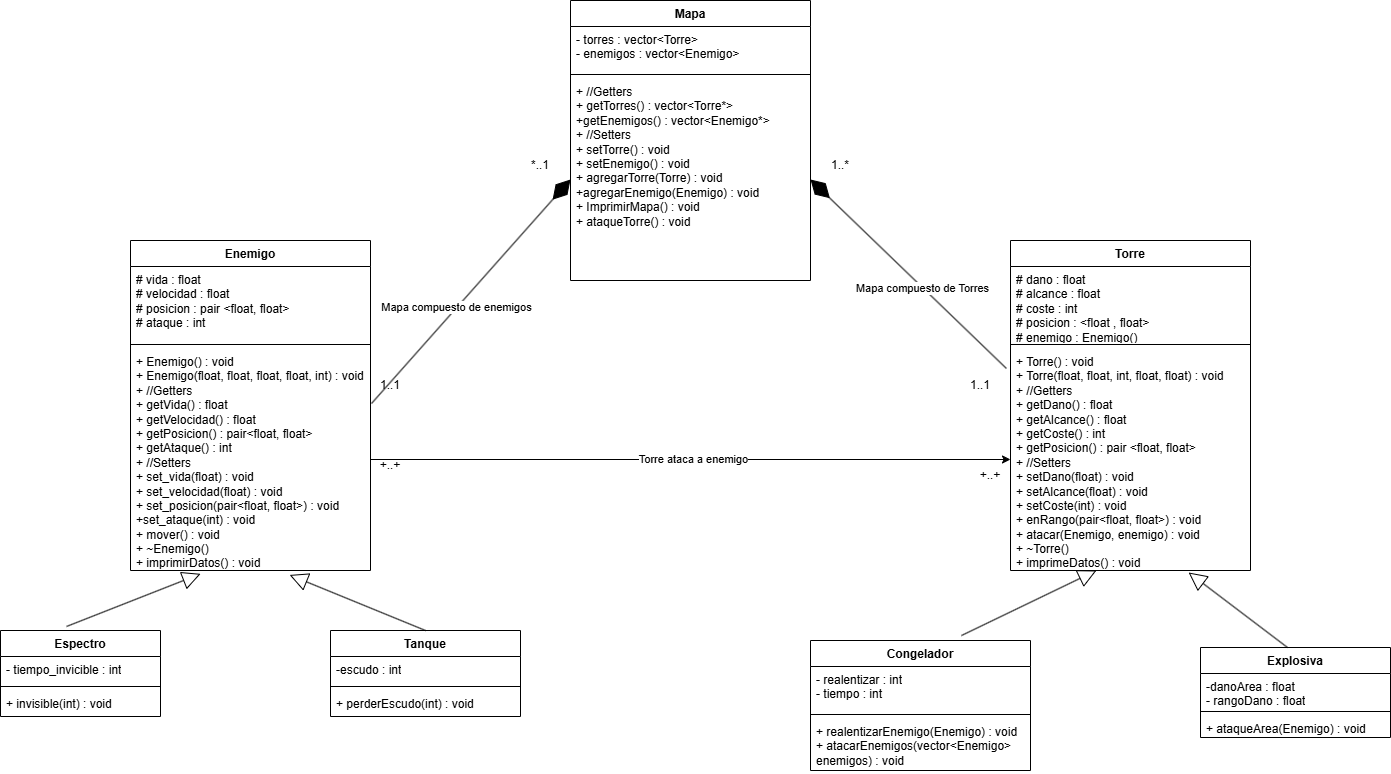

The diagram above was exported from draw.io. Its source (the exported page's mxGraphModel, read from the mxfile embedded in the PNG):
<mxGraphModel dx="2190" dy="931" grid="1" gridSize="10" guides="1" tooltips="1" connect="1" arrows="1" fold="1" page="1" pageScale="1" pageWidth="827" pageHeight="1169" math="0" shadow="0">
  <root>
    <mxCell id="0" />
    <mxCell id="1" parent="0" />
    <mxCell id="oxkveCwAal4cTxH1PLpr-1" value="Mapa" style="swimlane;fontStyle=1;align=center;verticalAlign=top;childLayout=stackLayout;horizontal=1;startSize=26;horizontalStack=0;resizeParent=1;resizeParentMax=0;resizeLast=0;collapsible=1;marginBottom=0;whiteSpace=wrap;html=1;" parent="1" vertex="1">
      <mxGeometry x="400" y="200" width="240" height="280" as="geometry" />
    </mxCell>
    <mxCell id="oxkveCwAal4cTxH1PLpr-2" value="-&amp;nbsp;torres : vector&amp;lt;Torre&amp;gt;&lt;div&gt;- enemigos : vector&amp;lt;Enemigo&amp;gt;&lt;/div&gt;" style="text;strokeColor=none;fillColor=none;align=left;verticalAlign=top;spacingLeft=4;spacingRight=4;overflow=hidden;rotatable=0;points=[[0,0.5],[1,0.5]];portConstraint=eastwest;whiteSpace=wrap;html=1;" parent="oxkveCwAal4cTxH1PLpr-1" vertex="1">
      <mxGeometry y="26" width="240" height="44" as="geometry" />
    </mxCell>
    <mxCell id="oxkveCwAal4cTxH1PLpr-3" value="" style="line;strokeWidth=1;fillColor=none;align=left;verticalAlign=middle;spacingTop=-1;spacingLeft=3;spacingRight=3;rotatable=0;labelPosition=right;points=[];portConstraint=eastwest;strokeColor=inherit;" parent="oxkveCwAal4cTxH1PLpr-1" vertex="1">
      <mxGeometry y="70" width="240" height="8" as="geometry" />
    </mxCell>
    <mxCell id="oxkveCwAal4cTxH1PLpr-4" value="+ //Getters&lt;div&gt;+ getTorres() : vector&amp;lt;Torre*&amp;gt;&lt;/div&gt;&lt;div&gt;+getEnemigos() : vector&amp;lt;Enemigo*&amp;gt;&lt;/div&gt;&lt;div&gt;+ //Setters&lt;/div&gt;&lt;div&gt;+ setTorre() : void&lt;/div&gt;&lt;div&gt;+ setEnemigo() : void&lt;/div&gt;&lt;div&gt;+ agregarTorre(Torre) : void&lt;/div&gt;&lt;div&gt;+agregarEnemigo(Enemigo) : void&lt;/div&gt;&lt;div&gt;+ ImprimirMapa() : void&lt;/div&gt;&lt;div&gt;+ ataqueTorre() : void&lt;/div&gt;" style="text;strokeColor=none;fillColor=none;align=left;verticalAlign=top;spacingLeft=4;spacingRight=4;overflow=hidden;rotatable=0;points=[[0,0.5],[1,0.5]];portConstraint=eastwest;whiteSpace=wrap;html=1;" parent="oxkveCwAal4cTxH1PLpr-1" vertex="1">
      <mxGeometry y="78" width="240" height="202" as="geometry" />
    </mxCell>
    <mxCell id="oxkveCwAal4cTxH1PLpr-5" value="Enemigo" style="swimlane;fontStyle=1;align=center;verticalAlign=top;childLayout=stackLayout;horizontal=1;startSize=26;horizontalStack=0;resizeParent=1;resizeParentMax=0;resizeLast=0;collapsible=1;marginBottom=0;whiteSpace=wrap;html=1;" parent="1" vertex="1">
      <mxGeometry x="-40" y="440" width="240" height="330" as="geometry" />
    </mxCell>
    <mxCell id="oxkveCwAal4cTxH1PLpr-6" value="# vida : float&lt;div&gt;# velocidad : float&lt;/div&gt;&lt;div&gt;# posicion : pair &amp;lt;float, float&amp;gt;&lt;/div&gt;&lt;div&gt;# ataque : int&lt;/div&gt;" style="text;strokeColor=none;fillColor=none;align=left;verticalAlign=top;spacingLeft=4;spacingRight=4;overflow=hidden;rotatable=0;points=[[0,0.5],[1,0.5]];portConstraint=eastwest;whiteSpace=wrap;html=1;" parent="oxkveCwAal4cTxH1PLpr-5" vertex="1">
      <mxGeometry y="26" width="240" height="74" as="geometry" />
    </mxCell>
    <mxCell id="oxkveCwAal4cTxH1PLpr-7" value="" style="line;strokeWidth=1;fillColor=none;align=left;verticalAlign=middle;spacingTop=-1;spacingLeft=3;spacingRight=3;rotatable=0;labelPosition=right;points=[];portConstraint=eastwest;strokeColor=inherit;" parent="oxkveCwAal4cTxH1PLpr-5" vertex="1">
      <mxGeometry y="100" width="240" height="8" as="geometry" />
    </mxCell>
    <mxCell id="oxkveCwAal4cTxH1PLpr-8" value="+ Enemigo() : void&lt;div&gt;+ Enemigo(float, float, float, float, int) : void&lt;/div&gt;&lt;div&gt;+ //Getters&lt;/div&gt;&lt;div&gt;+ getVida() : float&lt;/div&gt;&lt;div&gt;+ getVelocidad() : float&lt;/div&gt;&lt;div&gt;+ getPosicion() : pair&amp;lt;float, float&amp;gt;&lt;/div&gt;&lt;div&gt;+ getAtaque() : int&lt;/div&gt;&lt;div&gt;+ //Setters&lt;/div&gt;&lt;div&gt;+ set_vida(float) : void&lt;/div&gt;&lt;div&gt;+ set_velocidad(float) : void&lt;/div&gt;&lt;div&gt;+ set_posicion(pair&amp;lt;float, float&amp;gt;) : void&lt;/div&gt;&lt;div&gt;+set_ataque(int) : void&lt;/div&gt;&lt;div&gt;+ mover() : void&lt;/div&gt;&lt;div&gt;+ ~Enemigo()&lt;br&gt;&lt;/div&gt;&lt;div&gt;+ imprimirDatos() : void&lt;/div&gt;" style="text;strokeColor=none;fillColor=none;align=left;verticalAlign=top;spacingLeft=4;spacingRight=4;overflow=hidden;rotatable=0;points=[[0,0.5],[1,0.5]];portConstraint=eastwest;whiteSpace=wrap;html=1;" parent="oxkveCwAal4cTxH1PLpr-5" vertex="1">
      <mxGeometry y="108" width="240" height="222" as="geometry" />
    </mxCell>
    <mxCell id="oxkveCwAal4cTxH1PLpr-9" value="" style="endArrow=diamondThin;endFill=1;endSize=24;html=1;rounded=0;entryX=0;entryY=0.5;entryDx=0;entryDy=0;exitX=1.004;exitY=0.248;exitDx=0;exitDy=0;exitPerimeter=0;" parent="1" source="oxkveCwAal4cTxH1PLpr-8" target="oxkveCwAal4cTxH1PLpr-4" edge="1">
      <mxGeometry width="160" relative="1" as="geometry">
        <mxPoint x="140" y="450" as="sourcePoint" />
        <mxPoint x="300" y="450" as="targetPoint" />
      </mxGeometry>
    </mxCell>
    <mxCell id="oxkveCwAal4cTxH1PLpr-10" value="Mapa compuesto de enemigos" style="edgeLabel;html=1;align=center;verticalAlign=middle;resizable=0;points=[];" parent="oxkveCwAal4cTxH1PLpr-9" connectable="0" vertex="1">
      <mxGeometry x="-0.1439" y="1" relative="1" as="geometry">
        <mxPoint as="offset" />
      </mxGeometry>
    </mxCell>
    <mxCell id="oxkveCwAal4cTxH1PLpr-11" value="1..1" style="text;html=1;align=center;verticalAlign=middle;whiteSpace=wrap;rounded=0;" parent="1" vertex="1">
      <mxGeometry x="190" y="570" width="60" height="30" as="geometry" />
    </mxCell>
    <mxCell id="oxkveCwAal4cTxH1PLpr-12" value="*..1" style="text;html=1;align=center;verticalAlign=middle;whiteSpace=wrap;rounded=0;" parent="1" vertex="1">
      <mxGeometry x="340" y="350" width="60" height="30" as="geometry" />
    </mxCell>
    <mxCell id="oxkveCwAal4cTxH1PLpr-13" value="Torre" style="swimlane;fontStyle=1;align=center;verticalAlign=top;childLayout=stackLayout;horizontal=1;startSize=26;horizontalStack=0;resizeParent=1;resizeParentMax=0;resizeLast=0;collapsible=1;marginBottom=0;whiteSpace=wrap;html=1;" parent="1" vertex="1">
      <mxGeometry x="840" y="440" width="240" height="330" as="geometry" />
    </mxCell>
    <mxCell id="oxkveCwAal4cTxH1PLpr-14" value="# dano : float&lt;div&gt;# alcance : float&lt;/div&gt;&lt;div&gt;# coste : int&lt;/div&gt;&lt;div&gt;# posicion : &amp;lt;float , float&amp;gt;&lt;/div&gt;&lt;div&gt;# enemigo : Enemigo()&lt;/div&gt;" style="text;strokeColor=none;fillColor=none;align=left;verticalAlign=top;spacingLeft=4;spacingRight=4;overflow=hidden;rotatable=0;points=[[0,0.5],[1,0.5]];portConstraint=eastwest;whiteSpace=wrap;html=1;" parent="oxkveCwAal4cTxH1PLpr-13" vertex="1">
      <mxGeometry y="26" width="240" height="74" as="geometry" />
    </mxCell>
    <mxCell id="oxkveCwAal4cTxH1PLpr-15" value="" style="line;strokeWidth=1;fillColor=none;align=left;verticalAlign=middle;spacingTop=-1;spacingLeft=3;spacingRight=3;rotatable=0;labelPosition=right;points=[];portConstraint=eastwest;strokeColor=inherit;" parent="oxkveCwAal4cTxH1PLpr-13" vertex="1">
      <mxGeometry y="100" width="240" height="8" as="geometry" />
    </mxCell>
    <mxCell id="oxkveCwAal4cTxH1PLpr-16" value="+ Torre() : void&lt;div&gt;+ Torre(float, float, int, float, float) : void&lt;/div&gt;&lt;div&gt;+ //Getters&lt;/div&gt;&lt;div&gt;+ getDano() : float&lt;/div&gt;&lt;div&gt;+ getAlcance() : float&lt;/div&gt;&lt;div&gt;+ getCoste() : int&lt;/div&gt;&lt;div&gt;+ getPosicion() : pair &amp;lt;float, float&amp;gt;&lt;/div&gt;&lt;div&gt;+ //Setters&lt;/div&gt;&lt;div&gt;+ setDano(float) : void&lt;/div&gt;&lt;div&gt;+ setAlcance(float) : void&lt;/div&gt;&lt;div&gt;+ setCoste(int) : void&lt;/div&gt;&lt;div&gt;+ enRango(pair&amp;lt;float, float&amp;gt;) : void&lt;/div&gt;&lt;div&gt;+ atacar(Enemigo, enemigo) : void&lt;/div&gt;&lt;div&gt;+ ~Torre()&lt;br&gt;&lt;/div&gt;&lt;div&gt;+ imprimeDatos() : void&lt;/div&gt;" style="text;strokeColor=none;fillColor=none;align=left;verticalAlign=top;spacingLeft=4;spacingRight=4;overflow=hidden;rotatable=0;points=[[0,0.5],[1,0.5]];portConstraint=eastwest;whiteSpace=wrap;html=1;" parent="oxkveCwAal4cTxH1PLpr-13" vertex="1">
      <mxGeometry y="108" width="240" height="222" as="geometry" />
    </mxCell>
    <mxCell id="oxkveCwAal4cTxH1PLpr-17" value="" style="endArrow=diamondThin;endFill=1;endSize=24;html=1;rounded=0;entryX=1;entryY=0.5;entryDx=0;entryDy=0;exitX=-0.017;exitY=0.09;exitDx=0;exitDy=0;exitPerimeter=0;" parent="1" source="oxkveCwAal4cTxH1PLpr-16" target="oxkveCwAal4cTxH1PLpr-4" edge="1">
      <mxGeometry width="160" relative="1" as="geometry">
        <mxPoint x="580" y="636" as="sourcePoint" />
        <mxPoint x="789" y="440" as="targetPoint" />
      </mxGeometry>
    </mxCell>
    <mxCell id="oxkveCwAal4cTxH1PLpr-18" value="Mapa compuesto de Torres" style="edgeLabel;html=1;align=center;verticalAlign=middle;resizable=0;points=[];" parent="oxkveCwAal4cTxH1PLpr-17" connectable="0" vertex="1">
      <mxGeometry x="-0.1439" y="1" relative="1" as="geometry">
        <mxPoint as="offset" />
      </mxGeometry>
    </mxCell>
    <mxCell id="oxkveCwAal4cTxH1PLpr-19" value="1..1" style="text;html=1;align=center;verticalAlign=middle;whiteSpace=wrap;rounded=0;" parent="1" vertex="1">
      <mxGeometry x="780" y="570" width="60" height="30" as="geometry" />
    </mxCell>
    <mxCell id="oxkveCwAal4cTxH1PLpr-20" value="1..*" style="text;html=1;align=center;verticalAlign=middle;whiteSpace=wrap;rounded=0;" parent="1" vertex="1">
      <mxGeometry x="640" y="350" width="60" height="30" as="geometry" />
    </mxCell>
    <mxCell id="oxkveCwAal4cTxH1PLpr-21" value="Espectro" style="swimlane;fontStyle=1;align=center;verticalAlign=top;childLayout=stackLayout;horizontal=1;startSize=26;horizontalStack=0;resizeParent=1;resizeParentMax=0;resizeLast=0;collapsible=1;marginBottom=0;whiteSpace=wrap;html=1;" parent="1" vertex="1">
      <mxGeometry x="-170" y="830" width="160" height="86" as="geometry" />
    </mxCell>
    <mxCell id="oxkveCwAal4cTxH1PLpr-22" value="- tiempo_invicible : int" style="text;strokeColor=none;fillColor=none;align=left;verticalAlign=top;spacingLeft=4;spacingRight=4;overflow=hidden;rotatable=0;points=[[0,0.5],[1,0.5]];portConstraint=eastwest;whiteSpace=wrap;html=1;" parent="oxkveCwAal4cTxH1PLpr-21" vertex="1">
      <mxGeometry y="26" width="160" height="26" as="geometry" />
    </mxCell>
    <mxCell id="oxkveCwAal4cTxH1PLpr-23" value="" style="line;strokeWidth=1;fillColor=none;align=left;verticalAlign=middle;spacingTop=-1;spacingLeft=3;spacingRight=3;rotatable=0;labelPosition=right;points=[];portConstraint=eastwest;strokeColor=inherit;" parent="oxkveCwAal4cTxH1PLpr-21" vertex="1">
      <mxGeometry y="52" width="160" height="8" as="geometry" />
    </mxCell>
    <mxCell id="oxkveCwAal4cTxH1PLpr-24" value="+ invisible(int) : void" style="text;strokeColor=none;fillColor=none;align=left;verticalAlign=top;spacingLeft=4;spacingRight=4;overflow=hidden;rotatable=0;points=[[0,0.5],[1,0.5]];portConstraint=eastwest;whiteSpace=wrap;html=1;" parent="oxkveCwAal4cTxH1PLpr-21" vertex="1">
      <mxGeometry y="60" width="160" height="26" as="geometry" />
    </mxCell>
    <mxCell id="oxkveCwAal4cTxH1PLpr-25" value="Tanque" style="swimlane;fontStyle=1;align=center;verticalAlign=top;childLayout=stackLayout;horizontal=1;startSize=26;horizontalStack=0;resizeParent=1;resizeParentMax=0;resizeLast=0;collapsible=1;marginBottom=0;whiteSpace=wrap;html=1;" parent="1" vertex="1">
      <mxGeometry x="160" y="830" width="190" height="86" as="geometry" />
    </mxCell>
    <mxCell id="oxkveCwAal4cTxH1PLpr-26" value="-escudo : int" style="text;strokeColor=none;fillColor=none;align=left;verticalAlign=top;spacingLeft=4;spacingRight=4;overflow=hidden;rotatable=0;points=[[0,0.5],[1,0.5]];portConstraint=eastwest;whiteSpace=wrap;html=1;" parent="oxkveCwAal4cTxH1PLpr-25" vertex="1">
      <mxGeometry y="26" width="190" height="26" as="geometry" />
    </mxCell>
    <mxCell id="oxkveCwAal4cTxH1PLpr-27" value="" style="line;strokeWidth=1;fillColor=none;align=left;verticalAlign=middle;spacingTop=-1;spacingLeft=3;spacingRight=3;rotatable=0;labelPosition=right;points=[];portConstraint=eastwest;strokeColor=inherit;" parent="oxkveCwAal4cTxH1PLpr-25" vertex="1">
      <mxGeometry y="52" width="190" height="8" as="geometry" />
    </mxCell>
    <mxCell id="oxkveCwAal4cTxH1PLpr-28" value="+ perderEscudo(int) : void" style="text;strokeColor=none;fillColor=none;align=left;verticalAlign=top;spacingLeft=4;spacingRight=4;overflow=hidden;rotatable=0;points=[[0,0.5],[1,0.5]];portConstraint=eastwest;whiteSpace=wrap;html=1;" parent="oxkveCwAal4cTxH1PLpr-25" vertex="1">
      <mxGeometry y="60" width="190" height="26" as="geometry" />
    </mxCell>
    <mxCell id="oxkveCwAal4cTxH1PLpr-37" value="Explosiva" style="swimlane;fontStyle=1;align=center;verticalAlign=top;childLayout=stackLayout;horizontal=1;startSize=26;horizontalStack=0;resizeParent=1;resizeParentMax=0;resizeLast=0;collapsible=1;marginBottom=0;whiteSpace=wrap;html=1;" parent="1" vertex="1">
      <mxGeometry x="1030" y="847" width="190" height="90" as="geometry" />
    </mxCell>
    <mxCell id="oxkveCwAal4cTxH1PLpr-38" value="-danoArea : float&lt;div&gt;- rangoDano : float&lt;/div&gt;" style="text;strokeColor=none;fillColor=none;align=left;verticalAlign=top;spacingLeft=4;spacingRight=4;overflow=hidden;rotatable=0;points=[[0,0.5],[1,0.5]];portConstraint=eastwest;whiteSpace=wrap;html=1;" parent="oxkveCwAal4cTxH1PLpr-37" vertex="1">
      <mxGeometry y="26" width="190" height="34" as="geometry" />
    </mxCell>
    <mxCell id="oxkveCwAal4cTxH1PLpr-39" value="" style="line;strokeWidth=1;fillColor=none;align=left;verticalAlign=middle;spacingTop=-1;spacingLeft=3;spacingRight=3;rotatable=0;labelPosition=right;points=[];portConstraint=eastwest;strokeColor=inherit;" parent="oxkveCwAal4cTxH1PLpr-37" vertex="1">
      <mxGeometry y="60" width="190" height="8" as="geometry" />
    </mxCell>
    <mxCell id="oxkveCwAal4cTxH1PLpr-40" value="+ ataqueArea(Enemigo) : void&lt;div&gt;&lt;br&gt;&lt;/div&gt;" style="text;strokeColor=none;fillColor=none;align=left;verticalAlign=top;spacingLeft=4;spacingRight=4;overflow=hidden;rotatable=0;points=[[0,0.5],[1,0.5]];portConstraint=eastwest;whiteSpace=wrap;html=1;" parent="oxkveCwAal4cTxH1PLpr-37" vertex="1">
      <mxGeometry y="68" width="190" height="22" as="geometry" />
    </mxCell>
    <mxCell id="oxkveCwAal4cTxH1PLpr-41" value="Congelador" style="swimlane;fontStyle=1;align=center;verticalAlign=top;childLayout=stackLayout;horizontal=1;startSize=26;horizontalStack=0;resizeParent=1;resizeParentMax=0;resizeLast=0;collapsible=1;marginBottom=0;whiteSpace=wrap;html=1;" parent="1" vertex="1">
      <mxGeometry x="640" y="840" width="220" height="130" as="geometry" />
    </mxCell>
    <mxCell id="oxkveCwAal4cTxH1PLpr-42" value="- realentizar : int&lt;div&gt;- tiempo : int&lt;/div&gt;" style="text;strokeColor=none;fillColor=none;align=left;verticalAlign=top;spacingLeft=4;spacingRight=4;overflow=hidden;rotatable=0;points=[[0,0.5],[1,0.5]];portConstraint=eastwest;whiteSpace=wrap;html=1;" parent="oxkveCwAal4cTxH1PLpr-41" vertex="1">
      <mxGeometry y="26" width="220" height="44" as="geometry" />
    </mxCell>
    <mxCell id="oxkveCwAal4cTxH1PLpr-43" value="" style="line;strokeWidth=1;fillColor=none;align=left;verticalAlign=middle;spacingTop=-1;spacingLeft=3;spacingRight=3;rotatable=0;labelPosition=right;points=[];portConstraint=eastwest;strokeColor=inherit;" parent="oxkveCwAal4cTxH1PLpr-41" vertex="1">
      <mxGeometry y="70" width="220" height="8" as="geometry" />
    </mxCell>
    <mxCell id="oxkveCwAal4cTxH1PLpr-44" value="+ realentizarEnemigo(Enemigo) : void&lt;div&gt;+ atacarEnemigos(vector&amp;lt;Enemigo&amp;gt; enemigos) : void&lt;/div&gt;" style="text;strokeColor=none;fillColor=none;align=left;verticalAlign=top;spacingLeft=4;spacingRight=4;overflow=hidden;rotatable=0;points=[[0,0.5],[1,0.5]];portConstraint=eastwest;whiteSpace=wrap;html=1;" parent="oxkveCwAal4cTxH1PLpr-41" vertex="1">
      <mxGeometry y="78" width="220" height="52" as="geometry" />
    </mxCell>
    <mxCell id="dycvx0zYgwcT_c5yGZPC-2" style="edgeStyle=orthogonalEdgeStyle;rounded=0;orthogonalLoop=1;jettySize=auto;html=1;" parent="1" source="oxkveCwAal4cTxH1PLpr-8" target="oxkveCwAal4cTxH1PLpr-16" edge="1">
      <mxGeometry relative="1" as="geometry" />
    </mxCell>
    <mxCell id="dycvx0zYgwcT_c5yGZPC-3" value="Torre ataca a enemigo" style="edgeLabel;html=1;align=center;verticalAlign=middle;resizable=0;points=[];" parent="dycvx0zYgwcT_c5yGZPC-2" connectable="0" vertex="1">
      <mxGeometry x="0.0016" y="-2" relative="1" as="geometry">
        <mxPoint x="2" y="-3" as="offset" />
      </mxGeometry>
    </mxCell>
    <mxCell id="dycvx0zYgwcT_c5yGZPC-4" value="+..+" style="text;html=1;align=center;verticalAlign=middle;whiteSpace=wrap;rounded=0;" parent="1" vertex="1">
      <mxGeometry x="790" y="660" width="60" height="30" as="geometry" />
    </mxCell>
    <mxCell id="dycvx0zYgwcT_c5yGZPC-5" value="+..+" style="text;html=1;align=center;verticalAlign=middle;whiteSpace=wrap;rounded=0;" parent="1" vertex="1">
      <mxGeometry x="190" y="650" width="60" height="30" as="geometry" />
    </mxCell>
    <mxCell id="dycvx0zYgwcT_c5yGZPC-6" value="" style="endArrow=block;endSize=16;endFill=0;html=1;rounded=0;entryX=0.292;entryY=1.015;entryDx=0;entryDy=0;entryPerimeter=0;exitX=0.413;exitY=-0.047;exitDx=0;exitDy=0;exitPerimeter=0;" parent="1" source="oxkveCwAal4cTxH1PLpr-21" target="oxkveCwAal4cTxH1PLpr-8" edge="1">
      <mxGeometry width="160" relative="1" as="geometry">
        <mxPoint x="-120" y="800" as="sourcePoint" />
        <mxPoint x="40" y="800" as="targetPoint" />
      </mxGeometry>
    </mxCell>
    <mxCell id="dycvx0zYgwcT_c5yGZPC-7" value="" style="endArrow=block;endSize=16;endFill=0;html=1;rounded=0;entryX=0.663;entryY=1.02;entryDx=0;entryDy=0;entryPerimeter=0;exitX=0.5;exitY=0;exitDx=0;exitDy=0;" parent="1" source="oxkveCwAal4cTxH1PLpr-25" target="oxkveCwAal4cTxH1PLpr-8" edge="1">
      <mxGeometry width="160" relative="1" as="geometry">
        <mxPoint x="250" y="820" as="sourcePoint" />
        <mxPoint x="160" y="790" as="targetPoint" />
      </mxGeometry>
    </mxCell>
    <mxCell id="dycvx0zYgwcT_c5yGZPC-8" value="" style="endArrow=block;endSize=16;endFill=0;html=1;rounded=0;entryX=0.358;entryY=1;entryDx=0;entryDy=0;entryPerimeter=0;exitX=0.686;exitY=-0.038;exitDx=0;exitDy=0;exitPerimeter=0;" parent="1" source="oxkveCwAal4cTxH1PLpr-41" target="oxkveCwAal4cTxH1PLpr-16" edge="1">
      <mxGeometry width="160" relative="1" as="geometry">
        <mxPoint x="790" y="830" as="sourcePoint" />
        <mxPoint x="924" y="757" as="targetPoint" />
      </mxGeometry>
    </mxCell>
    <mxCell id="dycvx0zYgwcT_c5yGZPC-9" value="" style="endArrow=block;endSize=16;endFill=0;html=1;rounded=0;entryX=0.742;entryY=1.009;entryDx=0;entryDy=0;entryPerimeter=0;exitX=0.458;exitY=0;exitDx=0;exitDy=0;exitPerimeter=0;" parent="1" source="oxkveCwAal4cTxH1PLpr-37" target="oxkveCwAal4cTxH1PLpr-16" edge="1">
      <mxGeometry width="160" relative="1" as="geometry">
        <mxPoint x="960" y="856" as="sourcePoint" />
        <mxPoint x="1095" y="780" as="targetPoint" />
      </mxGeometry>
    </mxCell>
  </root>
</mxGraphModel>